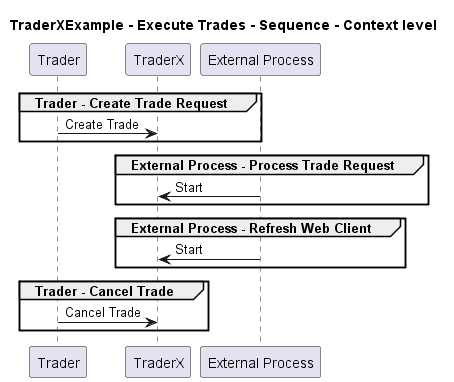

The diagram above was rendered by PlantUML. Its source (embedded in the PNG):
@startuml
!pragma layout smetana

title TraderXExample - Execute Trades - Sequence - Context level

participant "Trader" as TraderXExample.Actors.Trader
participant "TraderX" as TraderXExample.SoftwareSystems.TraderX
participant "External Process" as TraderXExample.Actors.ExternalProcess

group Trader - Create Trade Request
TraderXExample.Actors.Trader -> TraderXExample.SoftwareSystems.TraderX : Create Trade
end
group External Process - Process Trade Request
TraderXExample.Actors.ExternalProcess -> TraderXExample.SoftwareSystems.TraderX : Start
end
group External Process - Refresh Web Client
TraderXExample.Actors.ExternalProcess -> TraderXExample.SoftwareSystems.TraderX : Start
end
group Trader - Cancel Trade
TraderXExample.Actors.Trader -> TraderXExample.SoftwareSystems.TraderX : Cancel Trade
end


@enduml